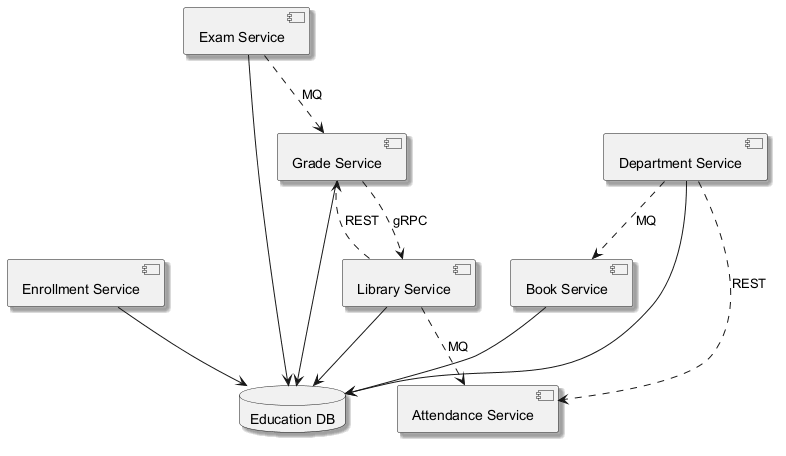

The diagram above was rendered by PlantUML. Its source (embedded in the PNG):
@startuml
skinparam backgroundColor #FFFFFF
skinparam classBackgroundColor #F1F8E9
skinparam classBorderColor #33691E
skinparam shadowing true
component "Enrollment Service" as C_EnrollmentService
component "Exam Service" as C_ExamService
component "Department Service" as C_DepartmentService
component "Library Service" as C_LibraryService
component "Attendance Service" as C_AttendanceService
component "Book Service" as C_BookService
component "Grade Service" as C_GradeService
database "Education DB" as DB_education
C_EnrollmentService --> DB_education
C_ExamService --> DB_education
C_DepartmentService --> DB_education
C_LibraryService --> DB_education
C_BookService --> DB_education
C_GradeService --> DB_education
C_ExamService ..> C_GradeService : MQ
C_DepartmentService ..> C_AttendanceService : REST
C_DepartmentService ..> C_BookService : MQ
C_LibraryService ..> C_GradeService : REST
C_GradeService ..> C_LibraryService : gRPC
C_LibraryService ..> C_AttendanceService : MQ
@enduml